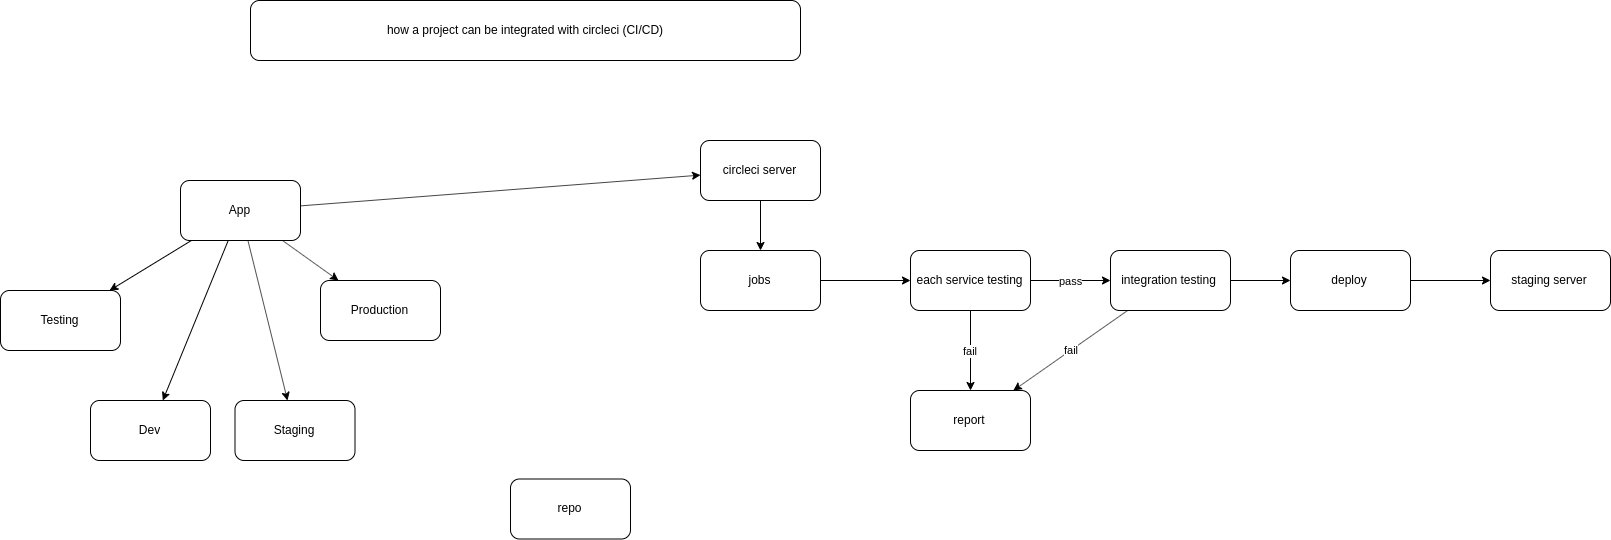

The diagram above was exported from draw.io. Its source (the exported page's mxGraphModel, read from the mxfile embedded in the PNG):
<mxGraphModel dx="2536" dy="1189" grid="1" gridSize="10" guides="1" tooltips="1" connect="1" arrows="1" fold="1" page="1" pageScale="1" pageWidth="850" pageHeight="1100" math="0" shadow="0">
  <root>
    <mxCell id="0" />
    <mxCell id="1" parent="0" />
    <mxCell id="kKHvHugv0MjHRZXCZKj6-1" value="how a project can be integrated with circleci (CI/CD)" style="rounded=1;whiteSpace=wrap;html=1;" vertex="1" parent="1">
      <mxGeometry x="200" y="70" width="550" height="60" as="geometry" />
    </mxCell>
    <mxCell id="kKHvHugv0MjHRZXCZKj6-4" value="" style="rounded=0;orthogonalLoop=1;jettySize=auto;html=1;" edge="1" parent="1" source="kKHvHugv0MjHRZXCZKj6-2" target="kKHvHugv0MjHRZXCZKj6-3">
      <mxGeometry relative="1" as="geometry" />
    </mxCell>
    <mxCell id="kKHvHugv0MjHRZXCZKj6-6" value="" style="edgeStyle=none;rounded=0;orthogonalLoop=1;jettySize=auto;html=1;" edge="1" parent="1" source="kKHvHugv0MjHRZXCZKj6-2" target="kKHvHugv0MjHRZXCZKj6-5">
      <mxGeometry relative="1" as="geometry" />
    </mxCell>
    <mxCell id="kKHvHugv0MjHRZXCZKj6-8" value="" style="edgeStyle=none;rounded=0;orthogonalLoop=1;jettySize=auto;html=1;" edge="1" parent="1" source="kKHvHugv0MjHRZXCZKj6-2" target="kKHvHugv0MjHRZXCZKj6-7">
      <mxGeometry relative="1" as="geometry" />
    </mxCell>
    <mxCell id="kKHvHugv0MjHRZXCZKj6-10" value="" style="edgeStyle=none;rounded=0;orthogonalLoop=1;jettySize=auto;html=1;" edge="1" parent="1" source="kKHvHugv0MjHRZXCZKj6-2" target="kKHvHugv0MjHRZXCZKj6-9">
      <mxGeometry relative="1" as="geometry" />
    </mxCell>
    <mxCell id="kKHvHugv0MjHRZXCZKj6-12" style="edgeStyle=none;rounded=0;orthogonalLoop=1;jettySize=auto;html=1;" edge="1" parent="1" source="kKHvHugv0MjHRZXCZKj6-2" target="kKHvHugv0MjHRZXCZKj6-11">
      <mxGeometry relative="1" as="geometry" />
    </mxCell>
    <mxCell id="kKHvHugv0MjHRZXCZKj6-2" value="App" style="rounded=1;whiteSpace=wrap;html=1;" vertex="1" parent="1">
      <mxGeometry x="130" y="250" width="120" height="60" as="geometry" />
    </mxCell>
    <mxCell id="kKHvHugv0MjHRZXCZKj6-9" value="Production" style="rounded=1;whiteSpace=wrap;html=1;" vertex="1" parent="1">
      <mxGeometry x="270" y="350" width="120" height="60" as="geometry" />
    </mxCell>
    <mxCell id="kKHvHugv0MjHRZXCZKj6-7" value="Staging" style="rounded=1;whiteSpace=wrap;html=1;" vertex="1" parent="1">
      <mxGeometry x="184.5" y="470" width="120" height="60" as="geometry" />
    </mxCell>
    <mxCell id="kKHvHugv0MjHRZXCZKj6-5" value="Dev" style="rounded=1;whiteSpace=wrap;html=1;" vertex="1" parent="1">
      <mxGeometry x="40" y="470" width="120" height="60" as="geometry" />
    </mxCell>
    <mxCell id="kKHvHugv0MjHRZXCZKj6-3" value="Testing" style="rounded=1;whiteSpace=wrap;html=1;" vertex="1" parent="1">
      <mxGeometry x="-50" y="360" width="120" height="60" as="geometry" />
    </mxCell>
    <mxCell id="kKHvHugv0MjHRZXCZKj6-14" value="" style="edgeStyle=none;rounded=0;orthogonalLoop=1;jettySize=auto;html=1;" edge="1" parent="1" source="kKHvHugv0MjHRZXCZKj6-11" target="kKHvHugv0MjHRZXCZKj6-13">
      <mxGeometry relative="1" as="geometry" />
    </mxCell>
    <mxCell id="kKHvHugv0MjHRZXCZKj6-11" value="circleci server" style="rounded=1;whiteSpace=wrap;html=1;" vertex="1" parent="1">
      <mxGeometry x="650" y="210" width="120" height="60" as="geometry" />
    </mxCell>
    <mxCell id="kKHvHugv0MjHRZXCZKj6-22" value="" style="edgeStyle=none;rounded=0;orthogonalLoop=1;jettySize=auto;html=1;" edge="1" parent="1" source="kKHvHugv0MjHRZXCZKj6-13" target="kKHvHugv0MjHRZXCZKj6-21">
      <mxGeometry relative="1" as="geometry" />
    </mxCell>
    <mxCell id="kKHvHugv0MjHRZXCZKj6-13" value="jobs" style="rounded=1;whiteSpace=wrap;html=1;" vertex="1" parent="1">
      <mxGeometry x="650" y="320" width="120" height="60" as="geometry" />
    </mxCell>
    <mxCell id="kKHvHugv0MjHRZXCZKj6-24" value="pass" style="edgeStyle=none;rounded=0;orthogonalLoop=1;jettySize=auto;html=1;" edge="1" parent="1" source="kKHvHugv0MjHRZXCZKj6-21" target="kKHvHugv0MjHRZXCZKj6-23">
      <mxGeometry relative="1" as="geometry" />
    </mxCell>
    <mxCell id="kKHvHugv0MjHRZXCZKj6-26" value="fail" style="edgeStyle=none;rounded=0;orthogonalLoop=1;jettySize=auto;html=1;" edge="1" parent="1" source="kKHvHugv0MjHRZXCZKj6-21" target="kKHvHugv0MjHRZXCZKj6-25">
      <mxGeometry relative="1" as="geometry" />
    </mxCell>
    <mxCell id="kKHvHugv0MjHRZXCZKj6-21" value="each service testing" style="rounded=1;whiteSpace=wrap;html=1;" vertex="1" parent="1">
      <mxGeometry x="860" y="320" width="120" height="60" as="geometry" />
    </mxCell>
    <mxCell id="kKHvHugv0MjHRZXCZKj6-25" value="report" style="rounded=1;whiteSpace=wrap;html=1;" vertex="1" parent="1">
      <mxGeometry x="860" y="460" width="120" height="60" as="geometry" />
    </mxCell>
    <mxCell id="kKHvHugv0MjHRZXCZKj6-28" value="fail" style="edgeStyle=none;rounded=0;orthogonalLoop=1;jettySize=auto;html=1;" edge="1" parent="1" source="kKHvHugv0MjHRZXCZKj6-23" target="kKHvHugv0MjHRZXCZKj6-25">
      <mxGeometry relative="1" as="geometry">
        <mxPoint x="1120.0000000000005" y="460" as="targetPoint" />
      </mxGeometry>
    </mxCell>
    <mxCell id="kKHvHugv0MjHRZXCZKj6-30" value="" style="edgeStyle=none;rounded=0;orthogonalLoop=1;jettySize=auto;html=1;" edge="1" parent="1" source="kKHvHugv0MjHRZXCZKj6-23" target="kKHvHugv0MjHRZXCZKj6-29">
      <mxGeometry relative="1" as="geometry" />
    </mxCell>
    <mxCell id="kKHvHugv0MjHRZXCZKj6-23" value="integration testing" style="rounded=1;whiteSpace=wrap;html=1;" vertex="1" parent="1">
      <mxGeometry x="1060" y="320" width="120" height="60" as="geometry" />
    </mxCell>
    <mxCell id="kKHvHugv0MjHRZXCZKj6-32" value="" style="edgeStyle=none;rounded=0;orthogonalLoop=1;jettySize=auto;html=1;" edge="1" parent="1" source="kKHvHugv0MjHRZXCZKj6-29" target="kKHvHugv0MjHRZXCZKj6-31">
      <mxGeometry relative="1" as="geometry" />
    </mxCell>
    <mxCell id="kKHvHugv0MjHRZXCZKj6-29" value="deploy" style="rounded=1;whiteSpace=wrap;html=1;" vertex="1" parent="1">
      <mxGeometry x="1240" y="320" width="120" height="60" as="geometry" />
    </mxCell>
    <mxCell id="kKHvHugv0MjHRZXCZKj6-31" value="staging server" style="rounded=1;whiteSpace=wrap;html=1;" vertex="1" parent="1">
      <mxGeometry x="1440" y="320" width="120" height="60" as="geometry" />
    </mxCell>
    <mxCell id="kKHvHugv0MjHRZXCZKj6-33" value="repo" style="rounded=1;whiteSpace=wrap;html=1;" vertex="1" parent="1">
      <mxGeometry x="460" y="548.5" width="120" height="60" as="geometry" />
    </mxCell>
  </root>
</mxGraphModel>